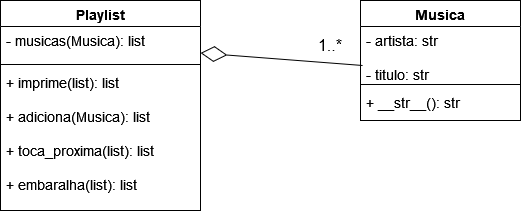

The diagram above was exported from draw.io. Its source (the exported page's mxGraphModel, read from the mxfile embedded in the PNG):
<mxGraphModel dx="551" dy="701" grid="1" gridSize="10" guides="1" tooltips="1" connect="1" arrows="1" fold="1" page="1" pageScale="1" pageWidth="827" pageHeight="1169" math="0" shadow="0">
  <root>
    <mxCell id="0" />
    <mxCell id="1" parent="0" />
    <mxCell id="z-KEeglOKWxvhP-E-Qmb-1" value="Musica" style="swimlane;fontStyle=1;align=center;verticalAlign=top;childLayout=stackLayout;horizontal=1;startSize=26;horizontalStack=0;resizeParent=1;resizeParentMax=0;resizeLast=0;collapsible=1;marginBottom=0;fontSize=14;" vertex="1" parent="1">
      <mxGeometry x="520" y="210" width="160" height="120" as="geometry" />
    </mxCell>
    <mxCell id="z-KEeglOKWxvhP-E-Qmb-2" value="- artista: str&#10;&#10;- titulo: str" style="text;strokeColor=none;fillColor=none;align=left;verticalAlign=top;spacingLeft=4;spacingRight=4;overflow=hidden;rotatable=0;points=[[0,0.5],[1,0.5]];portConstraint=eastwest;fontSize=14;" vertex="1" parent="z-KEeglOKWxvhP-E-Qmb-1">
      <mxGeometry y="26" width="160" height="54" as="geometry" />
    </mxCell>
    <mxCell id="z-KEeglOKWxvhP-E-Qmb-3" value="" style="line;strokeWidth=1;fillColor=none;align=left;verticalAlign=middle;spacingTop=-1;spacingLeft=3;spacingRight=3;rotatable=0;labelPosition=right;points=[];portConstraint=eastwest;fontSize=14;" vertex="1" parent="z-KEeglOKWxvhP-E-Qmb-1">
      <mxGeometry y="80" width="160" height="8" as="geometry" />
    </mxCell>
    <mxCell id="z-KEeglOKWxvhP-E-Qmb-4" value="+ __str__(): str" style="text;strokeColor=none;fillColor=none;align=left;verticalAlign=top;spacingLeft=4;spacingRight=4;overflow=hidden;rotatable=0;points=[[0,0.5],[1,0.5]];portConstraint=eastwest;fontSize=14;" vertex="1" parent="z-KEeglOKWxvhP-E-Qmb-1">
      <mxGeometry y="88" width="160" height="32" as="geometry" />
    </mxCell>
    <mxCell id="z-KEeglOKWxvhP-E-Qmb-5" value="Playlist" style="swimlane;fontStyle=1;align=center;verticalAlign=top;childLayout=stackLayout;horizontal=1;startSize=26;horizontalStack=0;resizeParent=1;resizeParentMax=0;resizeLast=0;collapsible=1;marginBottom=0;fontSize=14;" vertex="1" parent="1">
      <mxGeometry x="160" y="210" width="200" height="210" as="geometry" />
    </mxCell>
    <mxCell id="z-KEeglOKWxvhP-E-Qmb-6" value="- musicas(Musica): list" style="text;strokeColor=none;fillColor=none;align=left;verticalAlign=top;spacingLeft=4;spacingRight=4;overflow=hidden;rotatable=0;points=[[0,0.5],[1,0.5]];portConstraint=eastwest;fontSize=14;" vertex="1" parent="z-KEeglOKWxvhP-E-Qmb-5">
      <mxGeometry y="26" width="200" height="34" as="geometry" />
    </mxCell>
    <mxCell id="z-KEeglOKWxvhP-E-Qmb-7" value="" style="line;strokeWidth=1;fillColor=none;align=left;verticalAlign=middle;spacingTop=-1;spacingLeft=3;spacingRight=3;rotatable=0;labelPosition=right;points=[];portConstraint=eastwest;fontSize=14;" vertex="1" parent="z-KEeglOKWxvhP-E-Qmb-5">
      <mxGeometry y="60" width="200" height="8" as="geometry" />
    </mxCell>
    <mxCell id="z-KEeglOKWxvhP-E-Qmb-8" value="+ imprime(list): list&#10;&#10;+ adiciona(Musica): list&#10;&#10;+ toca_proxima(list): list&#10;&#10;+ embaralha(list): list" style="text;strokeColor=none;fillColor=none;align=left;verticalAlign=top;spacingLeft=4;spacingRight=4;overflow=hidden;rotatable=0;points=[[0,0.5],[1,0.5]];portConstraint=eastwest;fontSize=14;" vertex="1" parent="z-KEeglOKWxvhP-E-Qmb-5">
      <mxGeometry y="68" width="200" height="142" as="geometry" />
    </mxCell>
    <mxCell id="z-KEeglOKWxvhP-E-Qmb-9" value="" style="endArrow=diamondThin;endFill=0;endSize=24;html=1;rounded=0;exitX=0.013;exitY=0.722;exitDx=0;exitDy=0;exitPerimeter=0;entryX=1;entryY=0.25;entryDx=0;entryDy=0;" edge="1" parent="1" source="z-KEeglOKWxvhP-E-Qmb-2" target="z-KEeglOKWxvhP-E-Qmb-5">
      <mxGeometry width="160" relative="1" as="geometry">
        <mxPoint x="320" y="410" as="sourcePoint" />
        <mxPoint x="480" y="410" as="targetPoint" />
      </mxGeometry>
    </mxCell>
    <mxCell id="z-KEeglOKWxvhP-E-Qmb-10" value="1..*" style="text;html=1;strokeColor=none;fillColor=none;align=center;verticalAlign=middle;whiteSpace=wrap;rounded=0;fontSize=16;" vertex="1" parent="1">
      <mxGeometry x="460" y="240" width="60" height="30" as="geometry" />
    </mxCell>
  </root>
</mxGraphModel>